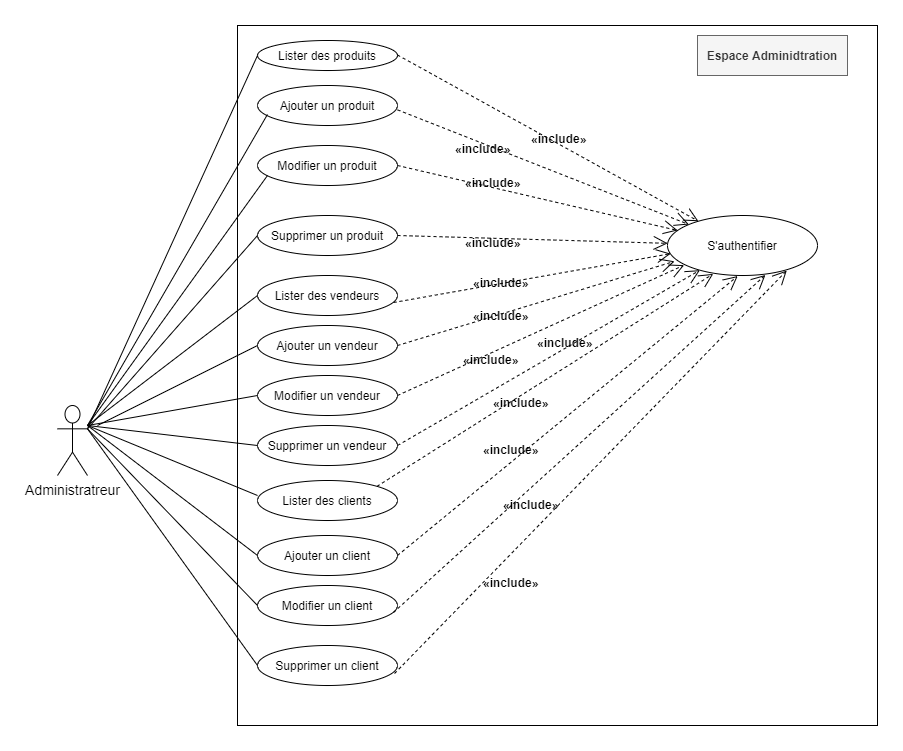

The diagram above was exported from draw.io. Its source (the exported page's mxGraphModel, read from the mxfile embedded in the PNG):
<mxGraphModel dx="1679" dy="486" grid="1" gridSize="10" guides="1" tooltips="1" connect="1" arrows="1" fold="1" page="1" pageScale="1" pageWidth="827" pageHeight="1169" math="0" shadow="0">
  <root>
    <mxCell id="0" />
    <mxCell id="1" parent="0" />
    <mxCell id="c5VaURFv83JaFXspZT3M-1" value="" style="html=1;" vertex="1" parent="1">
      <mxGeometry x="210" y="90" width="640" height="700" as="geometry" />
    </mxCell>
    <mxCell id="c5VaURFv83JaFXspZT3M-2" value="Espace Adminidtration" style="text;align=center;fontStyle=1;verticalAlign=middle;spacingLeft=3;spacingRight=3;strokeColor=#666666;rotatable=0;points=[[0,0.5],[1,0.5]];portConstraint=eastwest;fillColor=#f5f5f5;fontColor=#333333;" vertex="1" parent="1">
      <mxGeometry x="670" y="100" width="150" height="40" as="geometry" />
    </mxCell>
    <mxCell id="c5VaURFv83JaFXspZT3M-3" value="&lt;font style=&quot;font-size: 14px&quot;&gt;Administratreur&lt;/font&gt;" style="shape=umlActor;verticalLabelPosition=bottom;verticalAlign=top;html=1;" vertex="1" parent="1">
      <mxGeometry x="30" y="470" width="30" height="70" as="geometry" />
    </mxCell>
    <mxCell id="c5VaURFv83JaFXspZT3M-4" value="Lister des produits" style="ellipse;whiteSpace=wrap;html=1;" vertex="1" parent="1">
      <mxGeometry x="230" y="105" width="140" height="30" as="geometry" />
    </mxCell>
    <mxCell id="c5VaURFv83JaFXspZT3M-5" value="Ajouter un produit" style="ellipse;whiteSpace=wrap;html=1;" vertex="1" parent="1">
      <mxGeometry x="230" y="150" width="140" height="40" as="geometry" />
    </mxCell>
    <mxCell id="c5VaURFv83JaFXspZT3M-6" value="Modifier un produit" style="ellipse;whiteSpace=wrap;html=1;" vertex="1" parent="1">
      <mxGeometry x="230" y="210" width="140" height="40" as="geometry" />
    </mxCell>
    <mxCell id="c5VaURFv83JaFXspZT3M-7" value="Supprimer un produit" style="ellipse;whiteSpace=wrap;html=1;" vertex="1" parent="1">
      <mxGeometry x="230" y="280" width="140" height="40" as="geometry" />
    </mxCell>
    <mxCell id="c5VaURFv83JaFXspZT3M-8" value="Lister des vendeurs" style="ellipse;whiteSpace=wrap;html=1;" vertex="1" parent="1">
      <mxGeometry x="230" y="340" width="140" height="40" as="geometry" />
    </mxCell>
    <mxCell id="c5VaURFv83JaFXspZT3M-9" value="Ajouter un vendeur" style="ellipse;whiteSpace=wrap;html=1;" vertex="1" parent="1">
      <mxGeometry x="230" y="390" width="140" height="40" as="geometry" />
    </mxCell>
    <mxCell id="c5VaURFv83JaFXspZT3M-10" value="Modifier un vendeur" style="ellipse;whiteSpace=wrap;html=1;" vertex="1" parent="1">
      <mxGeometry x="230" y="440" width="140" height="40" as="geometry" />
    </mxCell>
    <mxCell id="c5VaURFv83JaFXspZT3M-11" value="Supprimer un vendeur" style="ellipse;whiteSpace=wrap;html=1;" vertex="1" parent="1">
      <mxGeometry x="230" y="490" width="140" height="40" as="geometry" />
    </mxCell>
    <mxCell id="c5VaURFv83JaFXspZT3M-12" value="Lister des clients" style="ellipse;whiteSpace=wrap;html=1;" vertex="1" parent="1">
      <mxGeometry x="230" y="545" width="140" height="40" as="geometry" />
    </mxCell>
    <mxCell id="c5VaURFv83JaFXspZT3M-13" value="Ajouter un client" style="ellipse;whiteSpace=wrap;html=1;" vertex="1" parent="1">
      <mxGeometry x="230" y="600" width="140" height="40" as="geometry" />
    </mxCell>
    <mxCell id="c5VaURFv83JaFXspZT3M-14" value="Modifier un client" style="ellipse;whiteSpace=wrap;html=1;" vertex="1" parent="1">
      <mxGeometry x="230" y="650" width="140" height="40" as="geometry" />
    </mxCell>
    <mxCell id="c5VaURFv83JaFXspZT3M-15" value="Supprimer un client" style="ellipse;whiteSpace=wrap;html=1;" vertex="1" parent="1">
      <mxGeometry x="230" y="710" width="140" height="40" as="geometry" />
    </mxCell>
    <mxCell id="c5VaURFv83JaFXspZT3M-16" value="S'authentifier" style="ellipse;whiteSpace=wrap;html=1;" vertex="1" parent="1">
      <mxGeometry x="640" y="280" width="150" height="60" as="geometry" />
    </mxCell>
    <mxCell id="c5VaURFv83JaFXspZT3M-17" value="" style="endArrow=open;endFill=1;endSize=12;html=1;dashed=1;" edge="1" parent="1" target="c5VaURFv83JaFXspZT3M-16">
      <mxGeometry width="160" relative="1" as="geometry">
        <mxPoint x="370" y="119.5" as="sourcePoint" />
        <mxPoint x="530" y="119.5" as="targetPoint" />
        <Array as="points" />
      </mxGeometry>
    </mxCell>
    <mxCell id="c5VaURFv83JaFXspZT3M-18" value="" style="endArrow=open;endFill=1;endSize=12;html=1;dashed=1;" edge="1" parent="1" target="c5VaURFv83JaFXspZT3M-16">
      <mxGeometry width="160" relative="1" as="geometry">
        <mxPoint x="370" y="174.35" as="sourcePoint" />
        <mxPoint x="630.7695492268297" y="340.0040478436588" as="targetPoint" />
        <Array as="points" />
      </mxGeometry>
    </mxCell>
    <mxCell id="c5VaURFv83JaFXspZT3M-19" value="" style="endArrow=open;endFill=1;endSize=12;html=1;dashed=1;exitX=1;exitY=0.5;exitDx=0;exitDy=0;" edge="1" parent="1" source="c5VaURFv83JaFXspZT3M-6" target="c5VaURFv83JaFXspZT3M-16">
      <mxGeometry width="160" relative="1" as="geometry">
        <mxPoint x="330" y="300" as="sourcePoint" />
        <mxPoint x="490" y="300" as="targetPoint" />
      </mxGeometry>
    </mxCell>
    <mxCell id="c5VaURFv83JaFXspZT3M-20" value="" style="endArrow=open;endFill=1;endSize=12;html=1;dashed=1;" edge="1" parent="1" target="c5VaURFv83JaFXspZT3M-16">
      <mxGeometry width="160" relative="1" as="geometry">
        <mxPoint x="370" y="300" as="sourcePoint" />
        <mxPoint x="490" y="300" as="targetPoint" />
      </mxGeometry>
    </mxCell>
    <mxCell id="c5VaURFv83JaFXspZT3M-21" value="" style="endArrow=open;endFill=1;endSize=12;html=1;dashed=1;exitX=0.971;exitY=0.675;exitDx=0;exitDy=0;exitPerimeter=0;entryX=0.021;entryY=0.636;entryDx=0;entryDy=0;entryPerimeter=0;" edge="1" parent="1" source="c5VaURFv83JaFXspZT3M-8" target="c5VaURFv83JaFXspZT3M-16">
      <mxGeometry width="160" relative="1" as="geometry">
        <mxPoint x="470" y="339" as="sourcePoint" />
        <mxPoint x="630" y="339" as="targetPoint" />
      </mxGeometry>
    </mxCell>
    <mxCell id="c5VaURFv83JaFXspZT3M-22" value="" style="endArrow=open;endFill=1;endSize=12;html=1;dashed=1;entryX=0.047;entryY=0.764;entryDx=0;entryDy=0;entryPerimeter=0;exitX=1;exitY=0.5;exitDx=0;exitDy=0;" edge="1" parent="1" source="c5VaURFv83JaFXspZT3M-9" target="c5VaURFv83JaFXspZT3M-16">
      <mxGeometry width="160" relative="1" as="geometry">
        <mxPoint x="330" y="520" as="sourcePoint" />
        <mxPoint x="490" y="520" as="targetPoint" />
      </mxGeometry>
    </mxCell>
    <mxCell id="c5VaURFv83JaFXspZT3M-23" value="" style="endArrow=open;endFill=1;endSize=12;html=1;dashed=1;entryX=0.111;entryY=0.827;entryDx=0;entryDy=0;entryPerimeter=0;exitX=1;exitY=0.5;exitDx=0;exitDy=0;" edge="1" parent="1" source="c5VaURFv83JaFXspZT3M-10" target="c5VaURFv83JaFXspZT3M-16">
      <mxGeometry width="160" relative="1" as="geometry">
        <mxPoint x="330" y="520" as="sourcePoint" />
        <mxPoint x="490" y="520" as="targetPoint" />
      </mxGeometry>
    </mxCell>
    <mxCell id="c5VaURFv83JaFXspZT3M-24" value="" style="endArrow=open;endFill=1;endSize=12;html=1;dashed=1;exitX=1;exitY=0.5;exitDx=0;exitDy=0;" edge="1" parent="1" source="c5VaURFv83JaFXspZT3M-11" target="c5VaURFv83JaFXspZT3M-16">
      <mxGeometry width="160" relative="1" as="geometry">
        <mxPoint x="330" y="520" as="sourcePoint" />
        <mxPoint x="490" y="520" as="targetPoint" />
      </mxGeometry>
    </mxCell>
    <mxCell id="c5VaURFv83JaFXspZT3M-26" value="" style="endArrow=open;endFill=1;endSize=12;html=1;dashed=1;entryX=0.305;entryY=0.973;entryDx=0;entryDy=0;entryPerimeter=0;exitX=1;exitY=0;exitDx=0;exitDy=0;" edge="1" parent="1" source="c5VaURFv83JaFXspZT3M-12" target="c5VaURFv83JaFXspZT3M-16">
      <mxGeometry width="160" relative="1" as="geometry">
        <mxPoint x="330" y="560" as="sourcePoint" />
        <mxPoint x="490" y="560" as="targetPoint" />
      </mxGeometry>
    </mxCell>
    <mxCell id="c5VaURFv83JaFXspZT3M-27" value="" style="endArrow=open;endFill=1;endSize=12;html=1;dashed=1;entryX=0.468;entryY=1.009;entryDx=0;entryDy=0;entryPerimeter=0;exitX=1;exitY=0.5;exitDx=0;exitDy=0;" edge="1" parent="1" source="c5VaURFv83JaFXspZT3M-13" target="c5VaURFv83JaFXspZT3M-16">
      <mxGeometry width="160" relative="1" as="geometry">
        <mxPoint x="330" y="560" as="sourcePoint" />
        <mxPoint x="490" y="560" as="targetPoint" />
      </mxGeometry>
    </mxCell>
    <mxCell id="c5VaURFv83JaFXspZT3M-28" value="" style="endArrow=open;endFill=1;endSize=12;html=1;dashed=1;entryX=0.653;entryY=0.991;entryDx=0;entryDy=0;entryPerimeter=0;exitX=0.971;exitY=0.675;exitDx=0;exitDy=0;exitPerimeter=0;" edge="1" parent="1" source="c5VaURFv83JaFXspZT3M-14" target="c5VaURFv83JaFXspZT3M-16">
      <mxGeometry width="160" relative="1" as="geometry">
        <mxPoint x="330" y="560" as="sourcePoint" />
        <mxPoint x="490" y="560" as="targetPoint" />
      </mxGeometry>
    </mxCell>
    <mxCell id="c5VaURFv83JaFXspZT3M-29" value="" style="endArrow=open;endFill=1;endSize=12;html=1;dashed=1;entryX=0.795;entryY=0.918;entryDx=0;entryDy=0;entryPerimeter=0;exitX=0.979;exitY=0.7;exitDx=0;exitDy=0;exitPerimeter=0;" edge="1" parent="1" source="c5VaURFv83JaFXspZT3M-15" target="c5VaURFv83JaFXspZT3M-16">
      <mxGeometry width="160" relative="1" as="geometry">
        <mxPoint x="330" y="560" as="sourcePoint" />
        <mxPoint x="490" y="560" as="targetPoint" />
      </mxGeometry>
    </mxCell>
    <mxCell id="c5VaURFv83JaFXspZT3M-30" value=" «include»" style="text;align=center;fontStyle=1;verticalAlign=middle;spacingLeft=3;spacingRight=3;strokeColor=none;rotatable=0;points=[[0,0.5],[1,0.5]];portConstraint=eastwest;" vertex="1" parent="1">
      <mxGeometry x="490" y="190" width="80" height="26" as="geometry" />
    </mxCell>
    <mxCell id="c5VaURFv83JaFXspZT3M-33" value=" «include»" style="text;align=center;fontStyle=1;verticalAlign=middle;spacingLeft=3;spacingRight=3;strokeColor=none;rotatable=0;points=[[0,0.5],[1,0.5]];portConstraint=eastwest;" vertex="1" parent="1">
      <mxGeometry x="414" y="200" width="80" height="26" as="geometry" />
    </mxCell>
    <mxCell id="c5VaURFv83JaFXspZT3M-34" value=" «include»" style="text;align=center;fontStyle=1;verticalAlign=middle;spacingLeft=3;spacingRight=3;strokeColor=none;rotatable=0;points=[[0,0.5],[1,0.5]];portConstraint=eastwest;" vertex="1" parent="1">
      <mxGeometry x="424" y="234" width="80" height="26" as="geometry" />
    </mxCell>
    <mxCell id="c5VaURFv83JaFXspZT3M-35" value=" «include»" style="text;align=center;fontStyle=1;verticalAlign=middle;spacingLeft=3;spacingRight=3;strokeColor=none;rotatable=0;points=[[0,0.5],[1,0.5]];portConstraint=eastwest;" vertex="1" parent="1">
      <mxGeometry x="424" y="294" width="80" height="26" as="geometry" />
    </mxCell>
    <mxCell id="c5VaURFv83JaFXspZT3M-40" value=" «include»" style="text;align=center;fontStyle=1;verticalAlign=middle;spacingLeft=3;spacingRight=3;strokeColor=none;rotatable=0;points=[[0,0.5],[1,0.5]];portConstraint=eastwest;" vertex="1" parent="1">
      <mxGeometry x="440" y="330" width="64" height="33" as="geometry" />
    </mxCell>
    <mxCell id="c5VaURFv83JaFXspZT3M-42" value=" «include»" style="text;align=center;fontStyle=1;verticalAlign=middle;spacingLeft=3;spacingRight=3;strokeColor=none;rotatable=0;points=[[0,0.5],[1,0.5]];portConstraint=eastwest;" vertex="1" parent="1">
      <mxGeometry x="440" y="363" width="64" height="33" as="geometry" />
    </mxCell>
    <mxCell id="c5VaURFv83JaFXspZT3M-44" value=" «include»" style="text;align=center;fontStyle=1;verticalAlign=middle;spacingLeft=3;spacingRight=3;strokeColor=none;rotatable=0;points=[[0,0.5],[1,0.5]];portConstraint=eastwest;" vertex="1" parent="1">
      <mxGeometry x="430" y="407" width="64" height="33" as="geometry" />
    </mxCell>
    <mxCell id="c5VaURFv83JaFXspZT3M-46" value=" «include»" style="text;align=center;fontStyle=1;verticalAlign=middle;spacingLeft=3;spacingRight=3;strokeColor=none;rotatable=0;points=[[0,0.5],[1,0.5]];portConstraint=eastwest;" vertex="1" parent="1">
      <mxGeometry x="504" y="390" width="64" height="33" as="geometry" />
    </mxCell>
    <mxCell id="c5VaURFv83JaFXspZT3M-48" value=" «include»" style="text;align=center;fontStyle=1;verticalAlign=middle;spacingLeft=3;spacingRight=3;strokeColor=none;rotatable=0;points=[[0,0.5],[1,0.5]];portConstraint=eastwest;" vertex="1" parent="1">
      <mxGeometry x="460" y="450" width="64" height="33" as="geometry" />
    </mxCell>
    <mxCell id="c5VaURFv83JaFXspZT3M-49" value=" «include»" style="text;align=center;fontStyle=1;verticalAlign=middle;spacingLeft=3;spacingRight=3;strokeColor=none;rotatable=0;points=[[0,0.5],[1,0.5]];portConstraint=eastwest;" vertex="1" parent="1">
      <mxGeometry x="450" y="497" width="64" height="33" as="geometry" />
    </mxCell>
    <mxCell id="c5VaURFv83JaFXspZT3M-50" value=" «include»" style="text;align=center;fontStyle=1;verticalAlign=middle;spacingLeft=3;spacingRight=3;strokeColor=none;rotatable=0;points=[[0,0.5],[1,0.5]];portConstraint=eastwest;" vertex="1" parent="1">
      <mxGeometry x="470" y="552" width="64" height="33" as="geometry" />
    </mxCell>
    <mxCell id="c5VaURFv83JaFXspZT3M-54" value=" «include»" style="text;align=center;fontStyle=1;verticalAlign=middle;spacingLeft=3;spacingRight=3;strokeColor=none;rotatable=0;points=[[0,0.5],[1,0.5]];portConstraint=eastwest;" vertex="1" parent="1">
      <mxGeometry x="450" y="630" width="64" height="33" as="geometry" />
    </mxCell>
    <mxCell id="c5VaURFv83JaFXspZT3M-68" value="" style="endArrow=none;html=1;exitX=1;exitY=0.3333333333333333;exitDx=0;exitDy=0;exitPerimeter=0;entryX=0;entryY=0.5;entryDx=0;entryDy=0;" edge="1" parent="1" source="c5VaURFv83JaFXspZT3M-3" target="c5VaURFv83JaFXspZT3M-15">
      <mxGeometry relative="1" as="geometry">
        <mxPoint x="330" y="510" as="sourcePoint" />
        <mxPoint x="490" y="510" as="targetPoint" />
      </mxGeometry>
    </mxCell>
    <mxCell id="c5VaURFv83JaFXspZT3M-71" value="" style="endArrow=none;html=1;exitX=1;exitY=0.3333333333333333;exitDx=0;exitDy=0;exitPerimeter=0;entryX=0;entryY=0.5;entryDx=0;entryDy=0;" edge="1" parent="1" source="c5VaURFv83JaFXspZT3M-3" target="c5VaURFv83JaFXspZT3M-14">
      <mxGeometry relative="1" as="geometry">
        <mxPoint x="330" y="520" as="sourcePoint" />
        <mxPoint x="490" y="520" as="targetPoint" />
      </mxGeometry>
    </mxCell>
    <mxCell id="c5VaURFv83JaFXspZT3M-74" value="" style="endArrow=none;html=1;entryX=0;entryY=0.5;entryDx=0;entryDy=0;" edge="1" parent="1" target="c5VaURFv83JaFXspZT3M-13">
      <mxGeometry relative="1" as="geometry">
        <mxPoint x="60" y="490" as="sourcePoint" />
        <mxPoint x="240" y="680" as="targetPoint" />
        <Array as="points" />
      </mxGeometry>
    </mxCell>
    <mxCell id="c5VaURFv83JaFXspZT3M-75" value="" style="endArrow=none;html=1;entryX=0;entryY=0.375;entryDx=0;entryDy=0;entryPerimeter=0;" edge="1" parent="1" target="c5VaURFv83JaFXspZT3M-12">
      <mxGeometry relative="1" as="geometry">
        <mxPoint x="60" y="490" as="sourcePoint" />
        <mxPoint x="240" y="630" as="targetPoint" />
        <Array as="points" />
      </mxGeometry>
    </mxCell>
    <mxCell id="c5VaURFv83JaFXspZT3M-76" value="" style="endArrow=none;html=1;entryX=0;entryY=0.5;entryDx=0;entryDy=0;" edge="1" parent="1" target="c5VaURFv83JaFXspZT3M-11">
      <mxGeometry relative="1" as="geometry">
        <mxPoint x="60" y="490" as="sourcePoint" />
        <mxPoint x="230" y="510" as="targetPoint" />
        <Array as="points" />
      </mxGeometry>
    </mxCell>
    <mxCell id="c5VaURFv83JaFXspZT3M-77" value="" style="endArrow=none;html=1;entryX=0;entryY=0.5;entryDx=0;entryDy=0;" edge="1" parent="1" target="c5VaURFv83JaFXspZT3M-10">
      <mxGeometry relative="1" as="geometry">
        <mxPoint x="60" y="490" as="sourcePoint" />
        <mxPoint x="230" y="460" as="targetPoint" />
        <Array as="points" />
      </mxGeometry>
    </mxCell>
    <mxCell id="c5VaURFv83JaFXspZT3M-78" value="" style="endArrow=none;html=1;entryX=0;entryY=0.5;entryDx=0;entryDy=0;" edge="1" parent="1" target="c5VaURFv83JaFXspZT3M-9">
      <mxGeometry relative="1" as="geometry">
        <mxPoint x="70" y="490" as="sourcePoint" />
        <mxPoint x="230" y="410" as="targetPoint" />
        <Array as="points" />
      </mxGeometry>
    </mxCell>
    <mxCell id="c5VaURFv83JaFXspZT3M-79" value="" style="endArrow=none;html=1;entryX=0;entryY=0.5;entryDx=0;entryDy=0;" edge="1" parent="1" target="c5VaURFv83JaFXspZT3M-8">
      <mxGeometry relative="1" as="geometry">
        <mxPoint x="60" y="490" as="sourcePoint" />
        <mxPoint x="230" y="363" as="targetPoint" />
        <Array as="points" />
      </mxGeometry>
    </mxCell>
    <mxCell id="c5VaURFv83JaFXspZT3M-80" value="" style="endArrow=none;html=1;exitX=1;exitY=0.3333333333333333;exitDx=0;exitDy=0;exitPerimeter=0;" edge="1" parent="1" source="c5VaURFv83JaFXspZT3M-3">
      <mxGeometry relative="1" as="geometry">
        <mxPoint x="60" y="430" as="sourcePoint" />
        <mxPoint x="230" y="300" as="targetPoint" />
        <Array as="points" />
      </mxGeometry>
    </mxCell>
    <mxCell id="c5VaURFv83JaFXspZT3M-81" value="" style="endArrow=none;html=1;" edge="1" parent="1">
      <mxGeometry relative="1" as="geometry">
        <mxPoint x="60" y="490" as="sourcePoint" />
        <mxPoint x="240" y="240" as="targetPoint" />
        <Array as="points" />
      </mxGeometry>
    </mxCell>
    <mxCell id="c5VaURFv83JaFXspZT3M-82" value="" style="endArrow=none;html=1;entryX=0.071;entryY=0.725;entryDx=0;entryDy=0;entryPerimeter=0;" edge="1" parent="1" target="c5VaURFv83JaFXspZT3M-5">
      <mxGeometry relative="1" as="geometry">
        <mxPoint x="60" y="490" as="sourcePoint" />
        <mxPoint x="230" y="170" as="targetPoint" />
        <Array as="points" />
      </mxGeometry>
    </mxCell>
    <mxCell id="c5VaURFv83JaFXspZT3M-83" value="" style="endArrow=none;html=1;entryX=0;entryY=0.5;entryDx=0;entryDy=0;exitX=1;exitY=0.3333333333333333;exitDx=0;exitDy=0;exitPerimeter=0;" edge="1" parent="1" source="c5VaURFv83JaFXspZT3M-3" target="c5VaURFv83JaFXspZT3M-4">
      <mxGeometry relative="1" as="geometry">
        <mxPoint x="60" y="430" as="sourcePoint" />
        <mxPoint x="230" y="130" as="targetPoint" />
        <Array as="points" />
      </mxGeometry>
    </mxCell>
  </root>
</mxGraphModel>